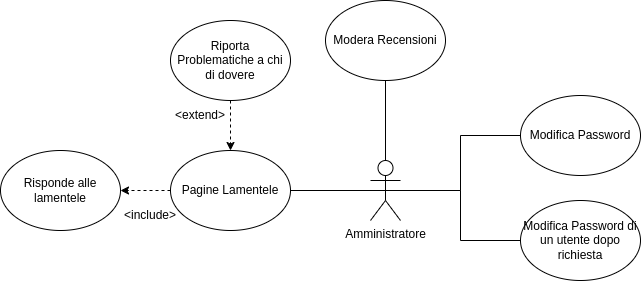

The diagram above was exported from draw.io. Its source (the exported page's mxGraphModel, read from the mxfile embedded in the PNG):
<mxGraphModel dx="1434" dy="824" grid="1" gridSize="10" guides="1" tooltips="1" connect="1" arrows="1" fold="1" page="1" pageScale="1" pageWidth="827" pageHeight="1169" math="0" shadow="0">
  <root>
    <mxCell id="0" />
    <mxCell id="1" parent="0" />
    <mxCell id="x7jNuO1yDWylh4T2NmT3-3" style="edgeStyle=orthogonalEdgeStyle;rounded=0;orthogonalLoop=1;jettySize=auto;html=1;exitX=0.5;exitY=0.5;exitDx=0;exitDy=0;exitPerimeter=0;entryX=0;entryY=0.5;entryDx=0;entryDy=0;endArrow=none;endFill=0;" parent="1" source="x7jNuO1yDWylh4T2NmT3-1" target="x7jNuO1yDWylh4T2NmT3-2" edge="1">
      <mxGeometry relative="1" as="geometry" />
    </mxCell>
    <mxCell id="x7jNuO1yDWylh4T2NmT3-5" style="edgeStyle=orthogonalEdgeStyle;rounded=0;orthogonalLoop=1;jettySize=auto;html=1;exitX=0.5;exitY=0.5;exitDx=0;exitDy=0;exitPerimeter=0;endArrow=none;endFill=0;" parent="1" source="x7jNuO1yDWylh4T2NmT3-1" target="x7jNuO1yDWylh4T2NmT3-4" edge="1">
      <mxGeometry relative="1" as="geometry" />
    </mxCell>
    <mxCell id="x7jNuO1yDWylh4T2NmT3-7" style="edgeStyle=orthogonalEdgeStyle;rounded=0;orthogonalLoop=1;jettySize=auto;html=1;exitX=0.5;exitY=0;exitDx=0;exitDy=0;exitPerimeter=0;entryX=0.5;entryY=1;entryDx=0;entryDy=0;endArrow=none;endFill=0;" parent="1" source="x7jNuO1yDWylh4T2NmT3-1" target="x7jNuO1yDWylh4T2NmT3-6" edge="1">
      <mxGeometry relative="1" as="geometry" />
    </mxCell>
    <mxCell id="x7jNuO1yDWylh4T2NmT3-17" style="edgeStyle=orthogonalEdgeStyle;rounded=0;orthogonalLoop=1;jettySize=auto;html=1;exitX=0.5;exitY=0.5;exitDx=0;exitDy=0;exitPerimeter=0;entryX=1;entryY=0.5;entryDx=0;entryDy=0;endArrow=none;endFill=0;" parent="1" source="x7jNuO1yDWylh4T2NmT3-1" target="x7jNuO1yDWylh4T2NmT3-8" edge="1">
      <mxGeometry relative="1" as="geometry" />
    </mxCell>
    <mxCell id="x7jNuO1yDWylh4T2NmT3-1" value="Amministratore" style="shape=umlActor;verticalLabelPosition=bottom;verticalAlign=top;html=1;outlineConnect=0;" parent="1" vertex="1">
      <mxGeometry x="450" y="650" width="30" height="60" as="geometry" />
    </mxCell>
    <mxCell id="x7jNuO1yDWylh4T2NmT3-2" value="Modifica Password" style="ellipse;whiteSpace=wrap;html=1;" parent="1" vertex="1">
      <mxGeometry x="600" y="585" width="120" height="80" as="geometry" />
    </mxCell>
    <mxCell id="x7jNuO1yDWylh4T2NmT3-4" value="Modifica Password di un utente dopo richiesta" style="ellipse;whiteSpace=wrap;html=1;" parent="1" vertex="1">
      <mxGeometry x="600" y="690" width="120" height="80" as="geometry" />
    </mxCell>
    <mxCell id="x7jNuO1yDWylh4T2NmT3-6" value="Modera Recensioni" style="ellipse;whiteSpace=wrap;html=1;" parent="1" vertex="1">
      <mxGeometry x="405" y="490" width="120" height="80" as="geometry" />
    </mxCell>
    <mxCell id="x7jNuO1yDWylh4T2NmT3-14" style="edgeStyle=orthogonalEdgeStyle;rounded=0;orthogonalLoop=1;jettySize=auto;html=1;exitX=0;exitY=0.5;exitDx=0;exitDy=0;dashed=1;" parent="1" source="x7jNuO1yDWylh4T2NmT3-8" target="x7jNuO1yDWylh4T2NmT3-13" edge="1">
      <mxGeometry relative="1" as="geometry" />
    </mxCell>
    <mxCell id="x7jNuO1yDWylh4T2NmT3-8" value="Pagine Lamentele" style="ellipse;whiteSpace=wrap;html=1;" parent="1" vertex="1">
      <mxGeometry x="250" y="640" width="120" height="80" as="geometry" />
    </mxCell>
    <mxCell id="x7jNuO1yDWylh4T2NmT3-18" style="edgeStyle=orthogonalEdgeStyle;rounded=0;orthogonalLoop=1;jettySize=auto;html=1;exitX=0.5;exitY=1;exitDx=0;exitDy=0;dashed=1;" parent="1" source="x7jNuO1yDWylh4T2NmT3-10" target="x7jNuO1yDWylh4T2NmT3-8" edge="1">
      <mxGeometry relative="1" as="geometry" />
    </mxCell>
    <mxCell id="x7jNuO1yDWylh4T2NmT3-10" value="Riporta Problematiche a chi di dovere" style="ellipse;whiteSpace=wrap;html=1;" parent="1" vertex="1">
      <mxGeometry x="250" y="510" width="120" height="80" as="geometry" />
    </mxCell>
    <mxCell id="x7jNuO1yDWylh4T2NmT3-13" value="Risponde alle lamentele" style="ellipse;whiteSpace=wrap;html=1;" parent="1" vertex="1">
      <mxGeometry x="80" y="640" width="120" height="80" as="geometry" />
    </mxCell>
    <mxCell id="x7jNuO1yDWylh4T2NmT3-15" value="&amp;lt;extend&amp;gt;" style="text;html=1;strokeColor=none;fillColor=none;align=center;verticalAlign=middle;whiteSpace=wrap;rounded=0;" parent="1" vertex="1">
      <mxGeometry x="250" y="590" width="60" height="30" as="geometry" />
    </mxCell>
    <mxCell id="x7jNuO1yDWylh4T2NmT3-16" value="&amp;lt;include&amp;gt;" style="text;html=1;strokeColor=none;fillColor=none;align=center;verticalAlign=middle;whiteSpace=wrap;rounded=0;" parent="1" vertex="1">
      <mxGeometry x="200" y="690" width="60" height="30" as="geometry" />
    </mxCell>
  </root>
</mxGraphModel>